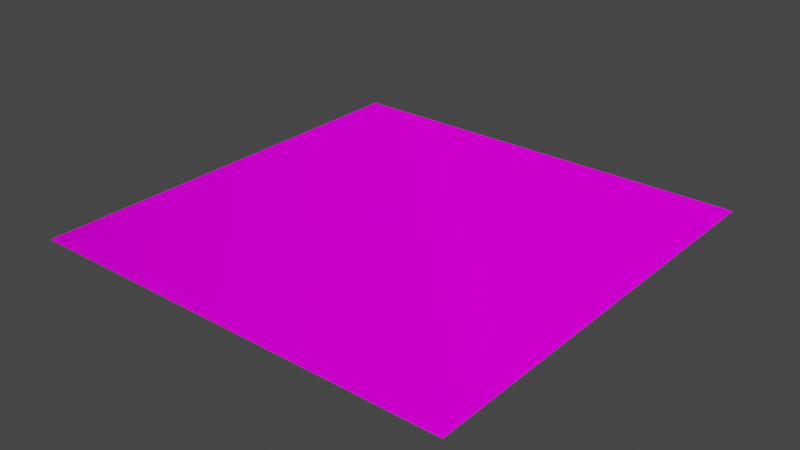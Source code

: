 # Source: untitled.blend  (saved by Blender 3.5.10; exported with 4.5.12 LTS)
import bpy
from mathutils import Matrix  # noqa: F401  (used for matrix-valued properties, if any)

bpy.ops.wm.read_factory_settings(use_empty=True)
scene = bpy.context.scene
scene.name = 'Scene'

# ---- collections
col_collection = bpy.data.collections.new('Collection'); scene.collection.children.link(col_collection)

# ---- images (referenced by path relative to the original .blend; pixels are not part of the script)
import os
ASSET_DIR = os.environ.get("B2B_ASSET_DIR", "")  # directory of the original .blend (textures are referenced by path, not embedded)
HERE = os.path.dirname(os.path.abspath(__file__))  # packed textures are extracted next to this script under _unpacked/

def load_image(name, relpath, width, height, colorspace="sRGB"):
    """Load a texture the original file referenced (path relative to the .blend, or extracted next to this script)."""
    p = next((c for c in (os.path.join(HERE, relpath), os.path.join(ASSET_DIR, relpath)) if relpath and os.path.exists(c)), "")
    if p:
        img = bpy.data.images.load(p, check_existing=True)
        img.name = name
    else:  # same state as the original file: an image datablock whose file is absent (Cycles renders it pink)
        img = bpy.data.images.new(name, width, height)
        img.source = "FILE"
        img.filepath = "//" + (relpath or name)
    img.colorspace_settings.name = colorspace
    return img
img_albedo_tiles5_jpg = load_image('albedo_tiles5.jpg', 'albedo_tiles5.jpg', 1024, 1024, 'sRGB')
img_gloss3_jpg = load_image('gloss3.jpg', 'gloss3.jpg', 1024, 1024, 'Non-Color')
img_norm_tiles9_jpg = load_image('norm_tiles9.jpg', 'norm_tiles9.jpg', 1024, 1024, 'Non-Color')

# ---- materials (node trees are filled in below, after node groups)
mat_none = bpy.data.materials.new('None')
mat_none.use_transparent_shadow = False
mat_none.roughness = 1.0

# ---- material node trees
mat_none.use_nodes = True; mat_none.node_tree.nodes.clear()
_N = mat_none.node_tree.nodes; _L = mat_none.node_tree.links
n0 = _N.new('NodeFrame'); n0.name = 'Frame'; n0.location = (-1280, 330)
n0.label = 'Mapping'
n0.width = 400
n1 = _N.new('NodeFrame'); n1.name = 'Frame.001'; n1.location = (-638, 250)
n1.label = 'Textures'
n1.width = 358
n2 = _N.new('NodeFrame'); n2.name = 'Frame.002'; n2.location = (-1280, 330)
n2.label = 'Mapping'
n2.width = 400
n3 = _N.new('NodeFrame'); n3.name = 'Frame.003'; n3.location = (-638, 530)
n3.label = 'Textures'
n3.width = 358
n4 = _N.new('ShaderNodeOutputMaterial'); n4.name = 'Material Output'; n4.location = (280, 300)
n5 = _N.new('ShaderNodeTexImage'); n5.name = 'Image Texture'; n5.location = (88, -30)
n5.label = 'Base Color'
n5.image = img_albedo_tiles5_jpg
n6 = _N.new('ShaderNodeTexImage'); n6.name = 'Image Texture.001'; n6.location = (88, -30)
n6.label = 'Roughness'
n6.image = img_gloss3_jpg
n7 = _N.new('ShaderNodeInvert'); n7.name = 'Invert'; n7.location = (88, -310)
n7.label = 'Roughness'
n8 = _N.new('ShaderNodeTexImage'); n8.name = 'Image Texture.002'; n8.location = (88, -310)
n8.label = 'Normal'
n8.image = img_norm_tiles9_jpg
n9 = _N.new('ShaderNodeNormalMap'); n9.name = 'Normal Map'; n9.location = (88, -590)
n9.label = 'Normal'
n10 = _N.new('ShaderNodeMapping'); n10.name = 'Mapping'; n10.location = (230, -30)
n11 = _N.new('NodeReroute'); n11.name = 'Reroute'; n11.location = (38, -205)
n11.width = 16
n11.socket_idname = 'NodeSocketVector'
n12 = _N.new('ShaderNodeTexCoord'); n12.name = 'Texture Coordinate'; n12.location = (30, -30)
n13 = _N.new('ShaderNodeMapping'); n13.name = 'Mapping.001'; n13.location = (230, -30)
n14 = _N.new('NodeReroute'); n14.name = 'Reroute.001'; n14.location = (38, -485)
n14.width = 16
n14.socket_idname = 'NodeSocketVector'
n15 = _N.new('ShaderNodeTexCoord'); n15.name = 'Texture Coordinate.001'; n15.location = (30, -30)
n16 = _N.new('ShaderNodeBsdfPrincipled'); n16.name = 'Principled BSDF'; n16.location = (0, 300)
n16.distribution = 'GGX'
n16.subsurface_method = 'RANDOM_WALK_SKIN'
n16.inputs[3].default_value = 1.45
n16.inputs[13].default_value = 0.0
n16.inputs[27].default_value = (0.0, 0.0, 0.0, 1.0)
n16.inputs[28].default_value = 1.0
n5.parent = n3
n6.parent = n1
n7.parent = n3
n8.parent = n1
n9.parent = n3
n10.parent = n0
n11.parent = n1
n12.parent = n0
n13.parent = n2
n14.parent = n3
n15.parent = n2
_L.new(n16.outputs[0], n4.inputs[0])
_L.new(n5.outputs[0], n16.inputs[0])
_L.new(n6.outputs[0], n7.inputs[1])
_L.new(n7.outputs[0], n16.inputs[2])
_L.new(n8.outputs[0], n9.inputs[1])
_L.new(n9.outputs[0], n16.inputs[5])
_L.new(n11.outputs[0], n6.inputs[0])
_L.new(n11.outputs[0], n8.inputs[0])
_L.new(n10.outputs[0], n11.inputs[0])
_L.new(n12.outputs[2], n10.inputs[0])
_L.new(n14.outputs[0], n5.inputs[0])
_L.new(n14.outputs[0], n7.inputs[0])
_L.new(n14.outputs[0], n9.inputs[0])
_L.new(n13.outputs[0], n14.inputs[0])
_L.new(n15.outputs[2], n13.inputs[0])
n4.is_active_output = True

# ---- world
world_world = bpy.data.worlds.new('World'); scene.world = world_world
world_world.use_nodes = True; world_world.node_tree.nodes.clear()
_N = world_world.node_tree.nodes; _L = world_world.node_tree.links
n0 = _N.new('ShaderNodeOutputWorld'); n0.name = 'World Output'; n0.location = (300, 300)
n1 = _N.new('ShaderNodeBackground'); n1.name = 'Background'; n1.location = (10, 300)
n1.inputs[0].default_value = (0.05088, 0.05088, 0.05088, 1.0)
_L.new(n1.outputs[0], n0.inputs[0])
n0.is_active_output = True
world_world.color = (0.05088, 0.05088, 0.05088)
world_world.use_sun_shadow = False
world_world.sun_shadow_jitter_overblur = 0.0

# ---- meshes
me_plane_004 = bpy.data.meshes.new('Plane.004')
me_plane_004.from_pydata([(-1.0, 0.0, 1.0), (1.0, 0.0, 1.0), (-1.0, 0.0, -1.0), (1.0, 0.0, -1.0)], [], [(0, 1, 3, 2)])
_uv = me_plane_004.uv_layers.new(name='UVMap')
_uv.uv.foreach_set('vector', [0.0001, 0.0001, 0.9999, 0.0001, 0.9999, 0.9999, 0.0001, 0.9999])
me_plane_004.materials.append(mat_none)
me_plane_004.update()
me_plane_004.normals_split_custom_set([tuple(v) for v in zip(*[iter([0.0, 1.0, 0.0, 0.0, 1.0, 0.0, 0.0, 1.0, 0.0, 0.0, 1.0, 0.0])] * 3)])

# ---- objects
ob_plane_004 = bpy.data.objects.new('Plane.004', me_plane_004)

# ---- transforms, parenting, visibility, modifiers, constraints
ob_plane_004.location = (0.0, 0.0, 0.0)
ob_plane_004.rotation_euler = (1.571, -0.0, 0.0)

# ---- collection membership
col_collection.objects.link(ob_plane_004)

# ---- scene / render settings (as saved in the file)
scene.frame_start = 1; scene.frame_end = 250; scene.frame_set(1)
scene.render.engine = 'BLENDER_EEVEE_NEXT'
scene.cycles.sampling_pattern = 'TABULATED_SOBOL'
scene.view_settings.view_transform = 'Filmic'
bpy.context.view_layer.update()

# ---- added for rendering (the .blend has no active camera and no usable light): camera, sun
cam_auto = bpy.data.cameras.new('AutoCamera')
cam_auto.lens = 50.0
cam_auto.sensor_width = 36.0
cam_auto.clip_end = 1000.0
ob_auto_camera = bpy.data.objects.new('AutoCamera', cam_auto)
scene.collection.objects.link(ob_auto_camera)
ob_auto_camera.location = (2.61693, -3.14032, 2.09354)
ob_auto_camera.rotation_euler = (1.09748, -7.21219e-08, 0.694738)
scene.camera = ob_auto_camera
light_auto_sun = bpy.data.lights.new('AutoSun', 'SUN')
light_auto_sun.energy = 3.0
light_auto_sun.angle = 0.0523599
ob_auto_sun = bpy.data.objects.new('AutoSun', light_auto_sun)
scene.collection.objects.link(ob_auto_sun)
ob_auto_sun.rotation_euler = (0.872665, 0.174533, 0.523599)
bpy.context.view_layer.update()
